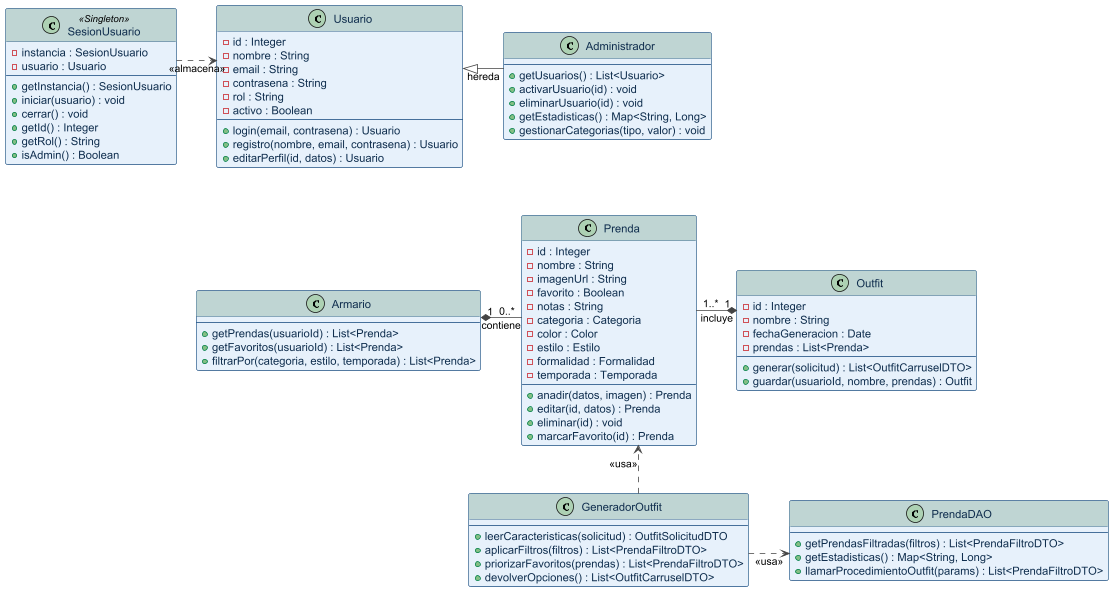

The diagram above was rendered by PlantUML. Its source (embedded in the PNG):
@startuml diagrama_dominio

skinparam backgroundColor white
skinparam class {
    BackgroundColor #e6f1fb
    BorderColor #1f5182
    HeaderBackgroundColor #bed4d2
    FontColor #102e4e
    AttributeFontColor #102e4e
    ArrowColor #444444
}
skinparam FontSize 10
skinparam linetype ortho
skinparam nodesep 50
skinparam ranksep 60

class SesionUsuario <<Singleton>> {
    - instancia : SesionUsuario
    - usuario : Usuario
    --
    + getInstancia() : SesionUsuario
    + iniciar(usuario) : void
    + cerrar() : void
    + getId() : Integer
    + getRol() : String
    + isAdmin() : Boolean
}

class Usuario {
    - id : Integer
    - nombre : String
    - email : String
    - contrasena : String
    - rol : String
    - activo : Boolean
    --
    + login(email, contrasena) : Usuario
    + registro(nombre, email, contrasena) : Usuario
    + editarPerfil(id, datos) : Usuario
}

class Administrador {
    --
    + getUsuarios() : List<Usuario>
    + activarUsuario(id) : void
    + eliminarUsuario(id) : void
    + getEstadisticas() : Map<String, Long>
    + gestionarCategorias(tipo, valor) : void
}

class Prenda {
    - id : Integer
    - nombre : String
    - imagenUrl : String
    - favorito : Boolean
    - notas : String
    - categoria : Categoria
    - color : Color
    - estilo : Estilo
    - formalidad : Formalidad
    - temporada : Temporada
    --
    + anadir(datos, imagen) : Prenda
    + editar(id, datos) : Prenda
    + eliminar(id) : void
    + marcarFavorito(id) : Prenda
}

class Armario {
    --
    + getPrendas(usuarioId) : List<Prenda>
    + getFavoritos(usuarioId) : List<Prenda>
    + filtrarPor(categoria, estilo, temporada) : List<Prenda>
}

class Outfit {
    - id : Integer
    - nombre : String
    - fechaGeneracion : Date
    - prendas : List<Prenda>
    --
    + generar(solicitud) : List<OutfitCarruselDTO>
    + guardar(usuarioId, nombre, prendas) : Outfit
}

class GeneradorOutfit {
    --
    + leerCaracteristicas(solicitud) : OutfitSolicitudDTO
    + aplicarFiltros(filtros) : List<PrendaFiltroDTO>
    + priorizarFavoritos(prendas) : List<PrendaFiltroDTO>
    + devolverOpciones() : List<OutfitCarruselDTO>
}

class PrendaDAO {
    --
    + getPrendasFiltradas(filtros) : List<PrendaFiltroDTO>
    + getEstadisticas() : Map<String, Long>
    + llamarProcedimientoOutfit(params) : List<PrendaFiltroDTO>
}

' Posición
SesionUsuario -[hidden]r- Usuario
Usuario -[hidden]r- Administrador
Armario -[hidden]r- Prenda
Prenda -[hidden]r- Outfit
Usuario -[hidden]d- Armario
Administrador -[hidden]d- Prenda
Outfit -[hidden]r- GeneradorOutfit
GeneradorOutfit -[hidden]r- PrendaDAO
Prenda -[hidden]d- GeneradorOutfit

' Relaciones reales
SesionUsuario ..> Usuario : <<almacena>>
Administrador --|> Usuario : hereda
Armario "1" *-- "0..*" Prenda : contiene
Outfit "1" *-- "1..*" Prenda : incluye
GeneradorOutfit ..> Prenda : <<usa>>
GeneradorOutfit ..> PrendaDAO : <<usa>>

@enduml